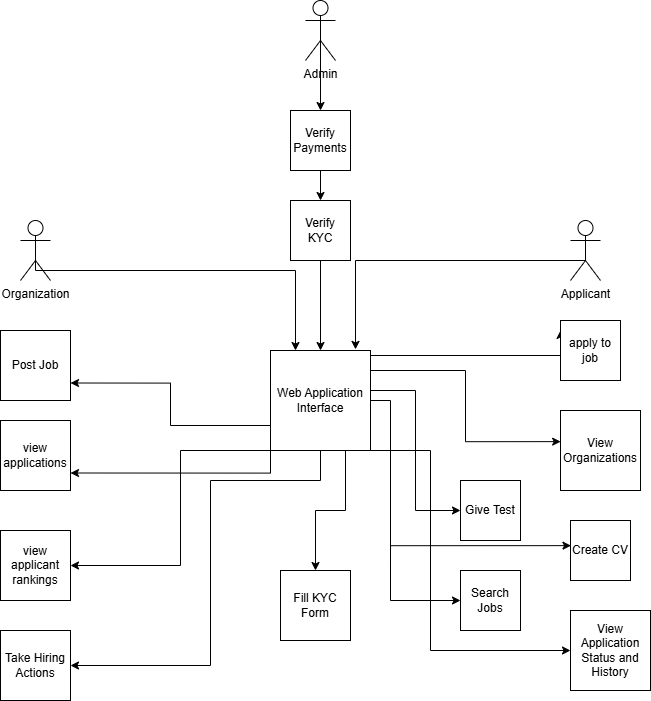

The diagram above was exported from draw.io. Its source (the exported page's mxGraphModel, read from the mxfile embedded in the PNG):
<mxGraphModel dx="2562" dy="1134" grid="1" gridSize="10" guides="1" tooltips="1" connect="1" arrows="1" fold="1" page="1" pageScale="1" pageWidth="850" pageHeight="1100" math="0" shadow="0">
  <root>
    <mxCell id="0" />
    <mxCell id="1" parent="0" />
    <mxCell id="0Mp-2U7h0EjdM2HUoh82-33" edge="1" parent="1" source="0Mp-2U7h0EjdM2HUoh82-1" style="edgeStyle=orthogonalEdgeStyle;rounded=0;orthogonalLoop=1;jettySize=auto;html=1;exitX=0;exitY=0.75;exitDx=0;exitDy=0;entryX=1;entryY=0.75;entryDx=0;entryDy=0;" target="0Mp-2U7h0EjdM2HUoh82-13">
      <mxGeometry relative="1" as="geometry" />
    </mxCell>
    <mxCell id="0Mp-2U7h0EjdM2HUoh82-34" edge="1" parent="1" source="0Mp-2U7h0EjdM2HUoh82-1" style="edgeStyle=orthogonalEdgeStyle;rounded=0;orthogonalLoop=1;jettySize=auto;html=1;exitX=0;exitY=1;exitDx=0;exitDy=0;entryX=1;entryY=0.75;entryDx=0;entryDy=0;" target="0Mp-2U7h0EjdM2HUoh82-14">
      <mxGeometry relative="1" as="geometry" />
    </mxCell>
    <mxCell id="0Mp-2U7h0EjdM2HUoh82-35" edge="1" parent="1" source="0Mp-2U7h0EjdM2HUoh82-1" style="edgeStyle=orthogonalEdgeStyle;rounded=0;orthogonalLoop=1;jettySize=auto;html=1;exitX=0.25;exitY=1;exitDx=0;exitDy=0;entryX=1;entryY=0.5;entryDx=0;entryDy=0;" target="0Mp-2U7h0EjdM2HUoh82-15">
      <mxGeometry relative="1" as="geometry">
        <Array as="points">
          <mxPoint x="270" y="480" />
          <mxPoint x="270" y="595" />
        </Array>
      </mxGeometry>
    </mxCell>
    <mxCell id="0Mp-2U7h0EjdM2HUoh82-36" edge="1" parent="1" source="0Mp-2U7h0EjdM2HUoh82-1" style="edgeStyle=orthogonalEdgeStyle;rounded=0;orthogonalLoop=1;jettySize=auto;html=1;exitX=0.5;exitY=1;exitDx=0;exitDy=0;entryX=1;entryY=0.5;entryDx=0;entryDy=0;" target="0Mp-2U7h0EjdM2HUoh82-16">
      <mxGeometry relative="1" as="geometry">
        <Array as="points">
          <mxPoint x="410" y="510" />
          <mxPoint x="300" y="510" />
          <mxPoint x="300" y="695" />
        </Array>
        <mxPoint x="400.0588235294117" y="610" as="targetPoint" />
      </mxGeometry>
    </mxCell>
    <mxCell id="0Mp-2U7h0EjdM2HUoh82-37" edge="1" parent="1" style="edgeStyle=orthogonalEdgeStyle;rounded=0;orthogonalLoop=1;jettySize=auto;html=1;exitX=1;exitY=0.25;exitDx=0;exitDy=0;entryX=0;entryY=0.5;entryDx=0;entryDy=0;">
      <mxGeometry relative="1" as="geometry">
        <mxPoint x="460" y="385" as="sourcePoint" />
        <mxPoint x="650" y="360" as="targetPoint" />
      </mxGeometry>
    </mxCell>
    <mxCell id="0Mp-2U7h0EjdM2HUoh82-39" edge="1" parent="1" source="0Mp-2U7h0EjdM2HUoh82-1" style="edgeStyle=orthogonalEdgeStyle;rounded=0;orthogonalLoop=1;jettySize=auto;html=1;exitX=1;exitY=0.75;exitDx=0;exitDy=0;entryX=0;entryY=0.5;entryDx=0;entryDy=0;" target="0Mp-2U7h0EjdM2HUoh82-23">
      <mxGeometry relative="1" as="geometry">
        <Array as="points">
          <mxPoint x="460" y="420" />
          <mxPoint x="505" y="420" />
          <mxPoint x="505" y="540" />
        </Array>
      </mxGeometry>
    </mxCell>
    <mxCell id="0Mp-2U7h0EjdM2HUoh82-41" edge="1" parent="1" source="0Mp-2U7h0EjdM2HUoh82-1" style="edgeStyle=orthogonalEdgeStyle;rounded=0;orthogonalLoop=1;jettySize=auto;html=1;exitX=0.75;exitY=1;exitDx=0;exitDy=0;entryX=0;entryY=0.5;entryDx=0;entryDy=0;" target="0Mp-2U7h0EjdM2HUoh82-22">
      <mxGeometry relative="1" as="geometry">
        <Array as="points">
          <mxPoint x="480" y="480" />
          <mxPoint x="480" y="630" />
        </Array>
      </mxGeometry>
    </mxCell>
    <mxCell id="0Mp-2U7h0EjdM2HUoh82-44" edge="1" parent="1" source="0Mp-2U7h0EjdM2HUoh82-1" style="edgeStyle=orthogonalEdgeStyle;rounded=0;orthogonalLoop=1;jettySize=auto;html=1;exitX=1;exitY=1;exitDx=0;exitDy=0;entryX=0;entryY=0.5;entryDx=0;entryDy=0;" target="0Mp-2U7h0EjdM2HUoh82-21">
      <mxGeometry relative="1" as="geometry">
        <Array as="points">
          <mxPoint x="520" y="480" />
          <mxPoint x="520" y="680" />
        </Array>
        <mxPoint x="490" y="712.3703794126158" as="targetPoint" />
      </mxGeometry>
    </mxCell>
    <mxCell id="0Mp-2U7h0EjdM2HUoh82-48" edge="1" parent="1" source="0Mp-2U7h0EjdM2HUoh82-1" style="edgeStyle=orthogonalEdgeStyle;rounded=0;orthogonalLoop=1;jettySize=auto;html=1;exitX=0.75;exitY=1;exitDx=0;exitDy=0;" target="0Mp-2U7h0EjdM2HUoh82-46">
      <mxGeometry relative="1" as="geometry" />
    </mxCell>
    <mxCell id="0Mp-2U7h0EjdM2HUoh82-1" parent="1" style="whiteSpace=wrap;html=1;aspect=fixed;" value="Web Application Interface" vertex="1">
      <mxGeometry height="100" width="100" x="360" y="380" as="geometry" />
    </mxCell>
    <mxCell id="0Mp-2U7h0EjdM2HUoh82-29" edge="1" parent="1" source="0Mp-2U7h0EjdM2HUoh82-2" style="edgeStyle=orthogonalEdgeStyle;rounded=0;orthogonalLoop=1;jettySize=auto;html=1;exitX=0.5;exitY=0.5;exitDx=0;exitDy=0;exitPerimeter=0;entryX=0.5;entryY=0;entryDx=0;entryDy=0;" target="0Mp-2U7h0EjdM2HUoh82-27">
      <mxGeometry relative="1" as="geometry" />
    </mxCell>
    <mxCell id="0Mp-2U7h0EjdM2HUoh82-2" parent="1" style="shape=umlActor;verticalLabelPosition=bottom;verticalAlign=top;html=1;outlineConnect=0;" value="Admin" vertex="1">
      <mxGeometry height="60" width="30" x="395" y="30" as="geometry" />
    </mxCell>
    <mxCell id="0Mp-2U7h0EjdM2HUoh82-42" edge="1" parent="1" source="0Mp-2U7h0EjdM2HUoh82-3" style="edgeStyle=orthogonalEdgeStyle;rounded=0;orthogonalLoop=1;jettySize=auto;html=1;exitX=0.5;exitY=0.5;exitDx=0;exitDy=0;exitPerimeter=0;entryX=0.25;entryY=0;entryDx=0;entryDy=0;" target="0Mp-2U7h0EjdM2HUoh82-1">
      <mxGeometry relative="1" as="geometry">
        <Array as="points">
          <mxPoint x="125" y="300" />
          <mxPoint x="385" y="300" />
        </Array>
      </mxGeometry>
    </mxCell>
    <mxCell id="0Mp-2U7h0EjdM2HUoh82-3" parent="1" style="shape=umlActor;verticalLabelPosition=bottom;verticalAlign=top;html=1;outlineConnect=0;" value="Organization" vertex="1">
      <mxGeometry height="60" width="30" x="110" y="250" as="geometry" />
    </mxCell>
    <mxCell id="0Mp-2U7h0EjdM2HUoh82-4" parent="1" style="shape=umlActor;verticalLabelPosition=bottom;verticalAlign=top;html=1;outlineConnect=0;" value="Applicant" vertex="1">
      <mxGeometry height="60" width="30" x="660" y="250" as="geometry" />
    </mxCell>
    <mxCell id="0Mp-2U7h0EjdM2HUoh82-13" parent="1" style="whiteSpace=wrap;html=1;aspect=fixed;" value="Post Job" vertex="1">
      <mxGeometry height="70" width="70" x="90" y="360" as="geometry" />
    </mxCell>
    <mxCell id="0Mp-2U7h0EjdM2HUoh82-14" parent="1" style="whiteSpace=wrap;html=1;aspect=fixed;" value="view applications" vertex="1">
      <mxGeometry height="70" width="70" x="90" y="450" as="geometry" />
    </mxCell>
    <mxCell id="0Mp-2U7h0EjdM2HUoh82-15" parent="1" style="whiteSpace=wrap;html=1;aspect=fixed;" value="view applicant rankings" vertex="1">
      <mxGeometry height="70" width="70" x="90" y="560" as="geometry" />
    </mxCell>
    <mxCell id="0Mp-2U7h0EjdM2HUoh82-16" parent="1" style="whiteSpace=wrap;html=1;aspect=fixed;" value="Take Hiring Actions" vertex="1">
      <mxGeometry height="70" width="70" x="90" y="660" as="geometry" />
    </mxCell>
    <mxCell id="0Mp-2U7h0EjdM2HUoh82-17" parent="1" style="whiteSpace=wrap;html=1;aspect=fixed;" value="apply to job" vertex="1">
      <mxGeometry height="60" width="60" x="650" y="350" as="geometry" />
    </mxCell>
    <mxCell id="0Mp-2U7h0EjdM2HUoh82-19" parent="1" style="whiteSpace=wrap;html=1;aspect=fixed;" value="View Organizations" vertex="1">
      <mxGeometry height="80" width="80" x="650" y="440" as="geometry" />
    </mxCell>
    <mxCell id="0Mp-2U7h0EjdM2HUoh82-20" parent="1" style="whiteSpace=wrap;html=1;aspect=fixed;" value="Create CV" vertex="1">
      <mxGeometry height="60" width="60" x="660" y="550" as="geometry" />
    </mxCell>
    <mxCell id="0Mp-2U7h0EjdM2HUoh82-21" parent="1" style="whiteSpace=wrap;html=1;aspect=fixed;" value="View Application Status and History" vertex="1">
      <mxGeometry height="80" width="80" x="660" y="640" as="geometry" />
    </mxCell>
    <mxCell id="0Mp-2U7h0EjdM2HUoh82-22" parent="1" style="whiteSpace=wrap;html=1;aspect=fixed;" value="Search Jobs" vertex="1">
      <mxGeometry height="60" width="60" x="550" y="600" as="geometry" />
    </mxCell>
    <mxCell id="0Mp-2U7h0EjdM2HUoh82-23" parent="1" style="whiteSpace=wrap;html=1;aspect=fixed;" value="Give Test" vertex="1">
      <mxGeometry height="60" width="60" x="550" y="510" as="geometry" />
    </mxCell>
    <mxCell id="0Mp-2U7h0EjdM2HUoh82-30" edge="1" parent="1" source="0Mp-2U7h0EjdM2HUoh82-27" style="edgeStyle=orthogonalEdgeStyle;rounded=0;orthogonalLoop=1;jettySize=auto;html=1;exitX=0.5;exitY=1;exitDx=0;exitDy=0;entryX=0.5;entryY=0;entryDx=0;entryDy=0;" target="0Mp-2U7h0EjdM2HUoh82-28">
      <mxGeometry relative="1" as="geometry" />
    </mxCell>
    <mxCell id="0Mp-2U7h0EjdM2HUoh82-27" parent="1" style="whiteSpace=wrap;html=1;aspect=fixed;" value="Verify Payments" vertex="1">
      <mxGeometry height="60" width="60" x="380" y="140" as="geometry" />
    </mxCell>
    <mxCell id="0Mp-2U7h0EjdM2HUoh82-31" edge="1" parent="1" source="0Mp-2U7h0EjdM2HUoh82-28" style="edgeStyle=orthogonalEdgeStyle;rounded=0;orthogonalLoop=1;jettySize=auto;html=1;exitX=0.5;exitY=1;exitDx=0;exitDy=0;entryX=0.5;entryY=0;entryDx=0;entryDy=0;" target="0Mp-2U7h0EjdM2HUoh82-1">
      <mxGeometry relative="1" as="geometry" />
    </mxCell>
    <mxCell id="0Mp-2U7h0EjdM2HUoh82-28" parent="1" style="whiteSpace=wrap;html=1;aspect=fixed;" value="Verify KYC" vertex="1">
      <mxGeometry height="60" width="60" x="380" y="230" as="geometry" />
    </mxCell>
    <mxCell id="0Mp-2U7h0EjdM2HUoh82-38" edge="1" parent="1" source="0Mp-2U7h0EjdM2HUoh82-1" style="edgeStyle=orthogonalEdgeStyle;rounded=0;orthogonalLoop=1;jettySize=auto;html=1;exitX=1;exitY=0.5;exitDx=0;exitDy=0;entryX=0.002;entryY=0.389;entryDx=0;entryDy=0;entryPerimeter=0;" target="0Mp-2U7h0EjdM2HUoh82-19">
      <mxGeometry relative="1" as="geometry">
        <Array as="points">
          <mxPoint x="460" y="400" />
          <mxPoint x="555" y="400" />
          <mxPoint x="555" y="471" />
        </Array>
      </mxGeometry>
    </mxCell>
    <mxCell id="0Mp-2U7h0EjdM2HUoh82-43" edge="1" parent="1" source="0Mp-2U7h0EjdM2HUoh82-1" style="edgeStyle=orthogonalEdgeStyle;rounded=0;orthogonalLoop=1;jettySize=auto;html=1;exitX=1;exitY=0.5;exitDx=0;exitDy=0;entryX=0.008;entryY=0.419;entryDx=0;entryDy=0;entryPerimeter=0;" target="0Mp-2U7h0EjdM2HUoh82-20">
      <mxGeometry relative="1" as="geometry">
        <Array as="points">
          <mxPoint x="480" y="430" />
          <mxPoint x="480" y="575" />
        </Array>
      </mxGeometry>
    </mxCell>
    <mxCell id="0Mp-2U7h0EjdM2HUoh82-45" edge="1" parent="1" source="0Mp-2U7h0EjdM2HUoh82-4" style="edgeStyle=orthogonalEdgeStyle;rounded=0;orthogonalLoop=1;jettySize=auto;html=1;exitX=0.5;exitY=0.5;exitDx=0;exitDy=0;exitPerimeter=0;entryX=0.85;entryY=-0.011;entryDx=0;entryDy=0;entryPerimeter=0;" target="0Mp-2U7h0EjdM2HUoh82-1">
      <mxGeometry relative="1" as="geometry">
        <Array as="points">
          <mxPoint x="675" y="290" />
          <mxPoint x="445" y="290" />
        </Array>
      </mxGeometry>
    </mxCell>
    <mxCell id="0Mp-2U7h0EjdM2HUoh82-46" parent="1" style="whiteSpace=wrap;html=1;aspect=fixed;" value="Fill KYC Form" vertex="1">
      <mxGeometry height="70" width="70" x="370" y="600" as="geometry" />
    </mxCell>
  </root>
</mxGraphModel>